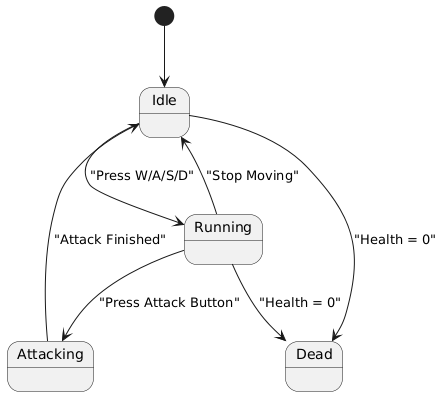

The diagram above was rendered by PlantUML. Its source (embedded in the PNG):
@startuml
[*] --> Idle
Idle --> Running : "Press W/A/S/D"
Running --> Idle : "Stop Moving"
Running --> Attacking : "Press Attack Button"
Attacking --> Idle : "Attack Finished"
Idle --> Dead : "Health = 0"
Running --> Dead : "Health = 0"
@enduml